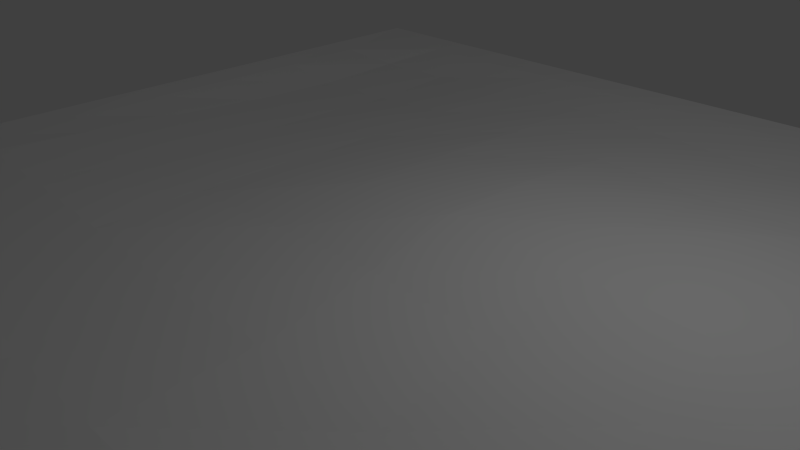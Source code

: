 # Source: ground.blend  (saved by Blender 2.76.0; exported with 4.5.12 LTS)
import bpy
from mathutils import Matrix  # noqa: F401  (used for matrix-valued properties, if any)

bpy.ops.wm.read_factory_settings(use_empty=True)
scene = bpy.context.scene
scene.name = 'Scene'

# ---- collections
col_collection_1 = bpy.data.collections.new('Collection 1'); scene.collection.children.link(col_collection_1)

# ---- materials (node trees are filled in below, after node groups)
mat_snow1 = bpy.data.materials.new('snow1')
mat_snow1.alpha_threshold = 0.0
mat_snow1.use_transparent_shadow = False
mat_snow1.diffuse_color = (1.0, 1.0, 1.0, 1.0)
mat_snow1.roughness = 0.5

# ---- material node trees

# ---- world
world_world = bpy.data.worlds.new('World'); scene.world = world_world
world_world.color = (0.05088, 0.05088, 0.05088)
world_world.use_sun_shadow = False
world_world.sun_shadow_jitter_overblur = 0.0
world_world.cycles.sampling_method = 'MANUAL'
world_world.cycles.sample_map_resolution = 256

# ---- cameras
cam_camera = bpy.data.cameras.new('Camera')
cam_camera.clip_end = 100.0
cam_camera.lens = 35.0
cam_camera.sensor_width = 32.0
cam_camera.sensor_height = 18.0
cam_camera.ortho_scale = 7.314
cam_camera.dof.focus_distance = 0.0
cam_camera.dof.aperture_fstop = 128.0

# ---- lights
light_lamp = bpy.data.lights.new('Lamp', 'POINT')
light_lamp.transmission_factor = 0.0
light_lamp.cutoff_distance = 30.0
light_lamp.energy = 100.0
light_lamp.shadow_buffer_clip_start = 1.001
light_lamp.shadow_soft_size = 0.1
light_lamp.shadow_maximum_resolution = 0.006
light_lamp.use_absolute_resolution = True
light_lamp.cycles.use_multiple_importance_sampling = False

# ---- meshes
me_grid = bpy.data.meshes.new('Grid')
me_grid.from_pydata([(6.529, 6.155, -0.5939), (5.316, 6.223, -0.5832), (3.8, 6.208, -0.5889), (2.258, 6.215, -0.6011), (0.6936, 6.257, -0.607), (-0.8574, 6.274, -0.6076), (-2.393, 6.266, -0.6069), (-3.915, 6.265, -0.6235), (-5.416, 6.249, -0.6202), (-6.63, 6.155, -0.5939), (6.641, 4.898, -0.5832), (5.633, 4.945, -0.531), (4.156, 4.902, -0.5584), (2.446, 4.956, -0.6295), (0.6238, 5.187, -0.6715), (-1.133, 5.319, -0.6872), (-2.799, 5.305, -0.7139), (-4.357, 5.277, -0.792), (-5.737, 5.138, -0.7683), (-6.742, 4.924, -0.6202), (6.656, 3.364, -0.58), (5.782, 3.342, -0.5123), (4.275, 3.275, -0.5196), (2.472, 3.307, -0.5793), (0.601, 3.548, -0.6253), (-1.16, 3.753, -0.6949), (-2.866, 3.786, -0.7954), (-4.456, 3.752, -0.8898), (-5.832, 3.593, -0.8554), (-6.747, 3.395, -0.6347), (6.666, 1.824, -0.5903), (5.852, 1.699, -0.5511), (4.297, 1.682, -0.4949), (2.411, 1.724, -0.473), (0.5588, 1.869, -0.48), (-1.127, 2.04, -0.6076), (-2.817, 2.085, -0.7836), (-4.428, 2.041, -0.8445), (-5.836, 1.924, -0.8075), (-6.746, 1.858, -0.6254), (6.682, 0.3063, -0.5936), (5.953, 0.175, -0.5748), (4.412, 0.1851, -0.4912), (2.513, 0.1996, -0.4386), (0.6793, 0.2426, -0.3847), (-0.9918, 0.2889, -0.4949), (-2.702, 0.2888, -0.6828), (-4.388, 0.2569, -0.7365), (-5.859, 0.2308, -0.704), (-6.753, 0.3164, -0.6096), (6.692, -1.187, -0.596), (6.029, -1.241, -0.58), (4.573, -1.266, -0.5398), (2.778, -1.334, -0.5332), (1.004, -1.346, -0.4373), (-0.7196, -1.409, -0.4724), (-2.539, -1.424, -0.5849), (-4.346, -1.412, -0.623), (-5.872, -1.39, -0.5874), (-6.756, -1.212, -0.5926), (6.688, -2.704, -0.5796), (6.008, -2.786, -0.504), (4.627, -2.898, -0.5058), (2.965, -3.031, -0.5605), (1.291, -3.042, -0.4741), (-0.4011, -3.111, -0.4592), (-2.26, -3.037, -0.4707), (-4.194, -2.951, -0.4829), (-5.817, -2.95, -0.4691), (-6.752, -2.734, -0.5716), (6.668, -4.246, -0.5719), (5.872, -4.456, -0.4555), (4.482, -4.623, -0.4392), (2.867, -4.761, -0.5068), (1.235, -4.782, -0.5181), (-0.3528, -4.801, -0.5487), (-2.066, -4.628, -0.5017), (-3.954, -4.499, -0.4959), (-5.653, -4.509, -0.4933), (-6.727, -4.258, -0.5767), (6.633, -5.774, -0.583), (5.603, -5.997, -0.5152), (4.14, -6.135, -0.507), (2.552, -6.234, -0.5659), (0.9683, -6.277, -0.6133), (-0.5472, -6.274, -0.6201), (-2.11, -6.125, -0.5492), (-3.827, -6.023, -0.5698), (-5.484, -5.992, -0.5931), (-6.703, -5.774, -0.5986), (6.529, -7.003, -0.5939), (5.308, -7.1, -0.583), (3.79, -7.112, -0.5818), (2.263, -7.126, -0.5917), (0.7371, -7.134, -0.6008), (-0.7745, -7.136, -0.602), (-2.29, -7.109, -0.5844), (-3.834, -7.094, -0.5926), (-5.378, -7.1, -0.5986), (-6.63, -7.003, -0.5939), (7.202, 6.829, -0.5849), (5.591, 6.829, -0.5849), (3.979, 6.829, -0.5849), (2.367, 6.829, -0.5849), (0.7555, 6.829, -0.5849), (-0.8562, 6.829, -0.5849), (-2.468, 6.829, -0.5849), (-4.08, 6.829, -0.5849), (-5.691, 6.829, -0.5849), (-7.303, 6.829, -0.5849), (7.202, 5.217, -0.5849), (-7.303, 5.217, -0.5849), (7.202, 3.605, -0.5849), (-7.303, 3.605, -0.5849), (7.202, 1.994, -0.5849), (-7.303, 1.994, -0.5849), (7.202, 0.3818, -0.5849), (-7.303, 0.3818, -0.5849), (7.202, -1.23, -0.5849), (-7.303, -1.23, -0.5849), (7.202, -2.842, -0.5849), (-7.303, -2.842, -0.5849), (7.202, -4.453, -0.5849), (-7.303, -4.453, -0.5849), (7.202, -6.065, -0.5849), (-7.303, -6.065, -0.5849), (7.202, -7.677, -0.5849), (5.591, -7.677, -0.5849), (3.979, -7.677, -0.5849), (2.367, -7.677, -0.5849), (0.7555, -7.677, -0.5849), (-0.8562, -7.677, -0.5849), (-2.468, -7.677, -0.5849), (-4.08, -7.677, -0.5849), (-5.691, -7.677, -0.5849), (-7.303, -7.677, -0.5849)], [], [(11, 10, 0, 1), (12, 11, 1, 2), (13, 12, 2, 3), (14, 13, 3, 4), (15, 14, 4, 5), (16, 15, 5, 6), (17, 16, 6, 7), (18, 17, 7, 8), (19, 18, 8, 9), (21, 20, 10, 11), (22, 21, 11, 12), (23, 22, 12, 13), (24, 23, 13, 14), (25, 24, 14, 15), (26, 25, 15, 16), (27, 26, 16, 17), (28, 27, 17, 18), (29, 28, 18, 19), (31, 30, 20, 21), (32, 31, 21, 22), (33, 32, 22, 23), (34, 33, 23, 24), (35, 34, 24, 25), (36, 35, 25, 26), (37, 36, 26, 27), (38, 37, 27, 28), (39, 38, 28, 29), (41, 40, 30, 31), (42, 41, 31, 32), (43, 42, 32, 33), (44, 43, 33, 34), (45, 44, 34, 35), (46, 45, 35, 36), (47, 46, 36, 37), (48, 47, 37, 38), (49, 48, 38, 39), (51, 50, 40, 41), (52, 51, 41, 42), (53, 52, 42, 43), (54, 53, 43, 44), (55, 54, 44, 45), (56, 55, 45, 46), (57, 56, 46, 47), (58, 57, 47, 48), (59, 58, 48, 49), (61, 60, 50, 51), (62, 61, 51, 52), (63, 62, 52, 53), (64, 63, 53, 54), (65, 64, 54, 55), (66, 65, 55, 56), (67, 66, 56, 57), (68, 67, 57, 58), (69, 68, 58, 59), (71, 70, 60, 61), (72, 71, 61, 62), (73, 72, 62, 63), (74, 73, 63, 64), (75, 74, 64, 65), (76, 75, 65, 66), (77, 76, 66, 67), (78, 77, 67, 68), (79, 78, 68, 69), (81, 80, 70, 71), (82, 81, 71, 72), (83, 82, 72, 73), (84, 83, 73, 74), (85, 84, 74, 75), (86, 85, 75, 76), (87, 86, 76, 77), (88, 87, 77, 78), (89, 88, 78, 79), (91, 90, 80, 81), (92, 91, 81, 82), (93, 92, 82, 83), (94, 93, 83, 84), (95, 94, 84, 85), (96, 95, 85, 86), (97, 96, 86, 87), (98, 97, 87, 88), (99, 98, 88, 89), (9, 8, 108, 109), (19, 9, 109, 111), (29, 19, 111, 113), (39, 29, 113, 115), (49, 39, 115, 117), (59, 49, 117, 119), (69, 59, 119, 121), (79, 69, 121, 123), (89, 79, 123, 125), (99, 89, 125, 135), (98, 99, 135, 134), (97, 98, 134, 133), (96, 97, 133, 132), (95, 96, 132, 131), (94, 95, 131, 130), (93, 94, 130, 129), (92, 93, 129, 128), (91, 92, 128, 127), (90, 91, 127, 126), (80, 90, 126, 124), (70, 80, 124, 122), (60, 70, 122, 120), (50, 60, 120, 118), (40, 50, 118, 116), (30, 40, 116, 114), (20, 30, 114, 112), (10, 20, 112, 110), (0, 10, 110, 100), (1, 0, 100, 101), (2, 1, 101, 102), (3, 2, 102, 103), (4, 3, 103, 104), (5, 4, 104, 105), (6, 5, 105, 106), (7, 6, 106, 107), (8, 7, 107, 108)])
me_grid.materials.append(mat_snow1)
me_grid.use_remesh_preserve_volume = False
me_grid.use_remesh_preserve_attributes = False
me_grid.use_mirror_vertex_groups = False
me_grid.update()

# ---- objects
ob_grid = bpy.data.objects.new('Grid', me_grid)
ob_lamp = bpy.data.objects.new('Lamp', light_lamp)
ob_camera = bpy.data.objects.new('Camera', cam_camera)

# ---- transforms, parenting, visibility, modifiers, constraints
ob_grid.location = (0.06277, 0.3791, 1.0)
ob_grid.lineart.crease_threshold = 0.0
ob_lamp.location = (4.076, 1.005, 5.904)
ob_lamp.rotation_euler = (0.6503, 0.05522, 1.866)
ob_lamp.lock_rotations_4d = False
ob_lamp.empty_display_type = 'ARROWS'
ob_lamp.color = (0.0, 0.0, 0.0, 0.0)
ob_lamp.lineart.crease_threshold = 0.0
ob_camera.location = (7.481, -6.508, 5.344)
ob_camera.rotation_euler = (1.109, 0.01082, 0.8149)
ob_camera.lock_rotations_4d = False
ob_camera.empty_display_type = 'ARROWS'
ob_camera.color = (0.0, 0.0, 0.0, 0.0)
ob_camera.display_type = 'WIRE'
ob_camera.lineart.crease_threshold = 0.0

# ---- collection membership
col_collection_1.objects.link(ob_grid)
col_collection_1.objects.link(ob_lamp)
col_collection_1.objects.link(ob_camera)

# ---- scene / render settings (as saved in the file)
scene.camera = ob_camera
scene.frame_start = 1; scene.frame_end = 250; scene.frame_set(1)
scene.render.engine = 'BLENDER_EEVEE_NEXT'
scene.render.resolution_percentage = 50
scene.render.dither_intensity = 0.0
scene.cycles.use_denoising = False
scene.cycles.samples = 10
scene.cycles.sampling_pattern = 'TABULATED_SOBOL'
scene.cycles.light_sampling_threshold = 0.0
scene.cycles.use_adaptive_sampling = False
scene.cycles.use_light_tree = False
scene.cycles.blur_glossy = 0.0
scene.cycles.pixel_filter_type = 'GAUSSIAN'
scene.cycles.sample_clamp_indirect = 0.0
scene.view_settings.view_transform = 'Standard'
bpy.context.view_layer.update()
